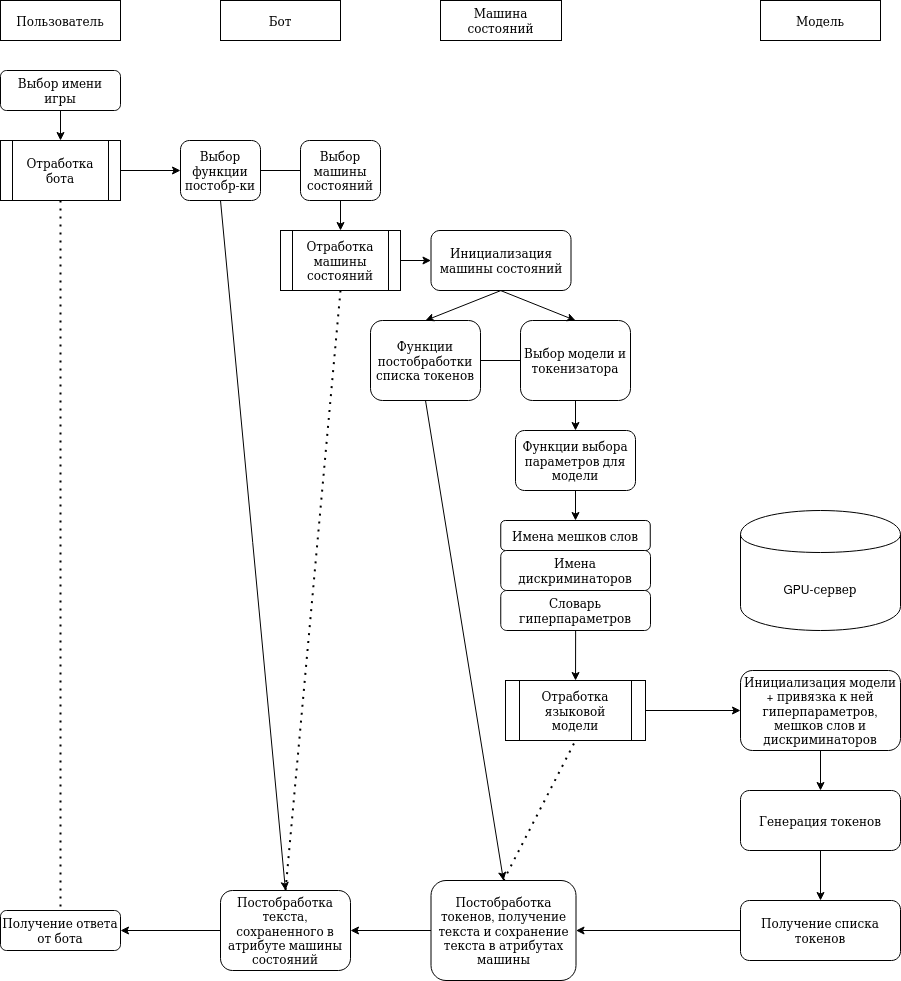

The diagram above was exported from draw.io. Its source (the exported page's mxGraphModel, read from the mxfile embedded in the PNG):
<mxGraphModel dx="2070" dy="1192" grid="1" gridSize="10" guides="1" tooltips="1" connect="1" arrows="1" fold="1" page="1" pageScale="1" pageWidth="1169" pageHeight="1654" background="#ffffff" math="0" shadow="0">
  <root>
    <mxCell id="WIyWlLk6GJQsqaUBKTNV-0" />
    <mxCell id="WIyWlLk6GJQsqaUBKTNV-1" parent="WIyWlLk6GJQsqaUBKTNV-0" />
    <mxCell id="c_iSIaSDONlQCqkjY3QY-12" value="Пользователь" style="rounded=0;whiteSpace=wrap;html=1;" vertex="1" parent="WIyWlLk6GJQsqaUBKTNV-1">
      <mxGeometry x="40" y="40" width="120" height="40" as="geometry" />
    </mxCell>
    <mxCell id="c_iSIaSDONlQCqkjY3QY-13" value="Бот" style="rounded=0;whiteSpace=wrap;html=1;" vertex="1" parent="WIyWlLk6GJQsqaUBKTNV-1">
      <mxGeometry x="260" y="40" width="120" height="40" as="geometry" />
    </mxCell>
    <mxCell id="c_iSIaSDONlQCqkjY3QY-14" value="Машина состояний" style="rounded=0;whiteSpace=wrap;html=1;" vertex="1" parent="WIyWlLk6GJQsqaUBKTNV-1">
      <mxGeometry x="480" y="40" width="121" height="40" as="geometry" />
    </mxCell>
    <mxCell id="c_iSIaSDONlQCqkjY3QY-15" value="Модель" style="rounded=0;whiteSpace=wrap;html=1;" vertex="1" parent="WIyWlLk6GJQsqaUBKTNV-1">
      <mxGeometry x="800" y="40" width="120" height="40" as="geometry" />
    </mxCell>
    <mxCell id="c_iSIaSDONlQCqkjY3QY-16" value="Выбор имени игры" style="rounded=1;whiteSpace=wrap;html=1;" vertex="1" parent="WIyWlLk6GJQsqaUBKTNV-1">
      <mxGeometry x="40" y="110" width="120" height="40" as="geometry" />
    </mxCell>
    <mxCell id="c_iSIaSDONlQCqkjY3QY-17" value="Получение ответа от бота" style="rounded=1;whiteSpace=wrap;html=1;" vertex="1" parent="WIyWlLk6GJQsqaUBKTNV-1">
      <mxGeometry x="40" y="950" width="120" height="40" as="geometry" />
    </mxCell>
    <mxCell id="c_iSIaSDONlQCqkjY3QY-18" value="Отработка бота" style="shape=process;whiteSpace=wrap;html=1;backgroundOutline=1;" vertex="1" parent="WIyWlLk6GJQsqaUBKTNV-1">
      <mxGeometry x="40" y="180" width="120" height="60" as="geometry" />
    </mxCell>
    <mxCell id="c_iSIaSDONlQCqkjY3QY-20" value="" style="endArrow=classic;html=1;exitX=0.5;exitY=1;exitDx=0;exitDy=0;entryX=0.5;entryY=0;entryDx=0;entryDy=0;" edge="1" parent="WIyWlLk6GJQsqaUBKTNV-1" source="c_iSIaSDONlQCqkjY3QY-16" target="c_iSIaSDONlQCqkjY3QY-18">
      <mxGeometry width="50" height="50" relative="1" as="geometry">
        <mxPoint x="270" y="250" as="sourcePoint" />
        <mxPoint x="320" y="200" as="targetPoint" />
      </mxGeometry>
    </mxCell>
    <mxCell id="c_iSIaSDONlQCqkjY3QY-21" value="" style="endArrow=none;dashed=1;html=1;dashPattern=1 3;strokeWidth=2;exitX=0.5;exitY=1;exitDx=0;exitDy=0;entryX=0.5;entryY=0;entryDx=0;entryDy=0;" edge="1" parent="WIyWlLk6GJQsqaUBKTNV-1" source="c_iSIaSDONlQCqkjY3QY-18" target="c_iSIaSDONlQCqkjY3QY-17">
      <mxGeometry width="50" height="50" relative="1" as="geometry">
        <mxPoint x="270" y="250" as="sourcePoint" />
        <mxPoint x="320" y="200" as="targetPoint" />
      </mxGeometry>
    </mxCell>
    <mxCell id="c_iSIaSDONlQCqkjY3QY-22" value="Выбор машины состояний" style="rounded=1;whiteSpace=wrap;html=1;" vertex="1" parent="WIyWlLk6GJQsqaUBKTNV-1">
      <mxGeometry x="340" y="180" width="80" height="60" as="geometry" />
    </mxCell>
    <mxCell id="c_iSIaSDONlQCqkjY3QY-23" value="Выбор функции постобр-ки " style="rounded=1;whiteSpace=wrap;html=1;" vertex="1" parent="WIyWlLk6GJQsqaUBKTNV-1">
      <mxGeometry x="220" y="180" width="80" height="60" as="geometry" />
    </mxCell>
    <mxCell id="c_iSIaSDONlQCqkjY3QY-24" value="" style="endArrow=classic;html=1;exitX=1;exitY=0.5;exitDx=0;exitDy=0;entryX=0;entryY=0.5;entryDx=0;entryDy=0;" edge="1" parent="WIyWlLk6GJQsqaUBKTNV-1" source="c_iSIaSDONlQCqkjY3QY-18" target="c_iSIaSDONlQCqkjY3QY-23">
      <mxGeometry width="50" height="50" relative="1" as="geometry">
        <mxPoint x="210" y="200" as="sourcePoint" />
        <mxPoint x="230" y="210" as="targetPoint" />
      </mxGeometry>
    </mxCell>
    <mxCell id="c_iSIaSDONlQCqkjY3QY-28" value="Отработка машины состояний" style="shape=process;whiteSpace=wrap;html=1;backgroundOutline=1;" vertex="1" parent="WIyWlLk6GJQsqaUBKTNV-1">
      <mxGeometry x="320" y="270" width="120" height="60" as="geometry" />
    </mxCell>
    <mxCell id="c_iSIaSDONlQCqkjY3QY-31" value="" style="endArrow=none;html=1;entryX=0;entryY=0.5;entryDx=0;entryDy=0;exitX=1;exitY=0.5;exitDx=0;exitDy=0;" edge="1" parent="WIyWlLk6GJQsqaUBKTNV-1" source="c_iSIaSDONlQCqkjY3QY-23" target="c_iSIaSDONlQCqkjY3QY-22">
      <mxGeometry width="50" height="50" relative="1" as="geometry">
        <mxPoint x="210" y="200" as="sourcePoint" />
        <mxPoint x="260" y="150" as="targetPoint" />
      </mxGeometry>
    </mxCell>
    <mxCell id="c_iSIaSDONlQCqkjY3QY-38" style="edgeStyle=orthogonalEdgeStyle;rounded=0;orthogonalLoop=1;jettySize=auto;html=1;exitX=0;exitY=0.5;exitDx=0;exitDy=0;entryX=1;entryY=0.5;entryDx=0;entryDy=0;" edge="1" parent="WIyWlLk6GJQsqaUBKTNV-1" source="c_iSIaSDONlQCqkjY3QY-32" target="c_iSIaSDONlQCqkjY3QY-17">
      <mxGeometry relative="1" as="geometry" />
    </mxCell>
    <mxCell id="c_iSIaSDONlQCqkjY3QY-32" value="Постобработка текста, сохраненного в атрибуте машины состояний" style="rounded=1;whiteSpace=wrap;html=1;" vertex="1" parent="WIyWlLk6GJQsqaUBKTNV-1">
      <mxGeometry x="260" y="930" width="130" height="80" as="geometry" />
    </mxCell>
    <mxCell id="c_iSIaSDONlQCqkjY3QY-34" value="" style="endArrow=classic;html=1;exitX=0.5;exitY=1;exitDx=0;exitDy=0;entryX=0.5;entryY=0;entryDx=0;entryDy=0;" edge="1" parent="WIyWlLk6GJQsqaUBKTNV-1" source="c_iSIaSDONlQCqkjY3QY-22" target="c_iSIaSDONlQCqkjY3QY-28">
      <mxGeometry width="50" height="50" relative="1" as="geometry">
        <mxPoint x="290" y="370" as="sourcePoint" />
        <mxPoint x="340" y="320" as="targetPoint" />
      </mxGeometry>
    </mxCell>
    <mxCell id="c_iSIaSDONlQCqkjY3QY-36" value="" style="endArrow=classic;html=1;exitX=0.5;exitY=1;exitDx=0;exitDy=0;entryX=0.5;entryY=0;entryDx=0;entryDy=0;" edge="1" parent="WIyWlLk6GJQsqaUBKTNV-1" source="c_iSIaSDONlQCqkjY3QY-23" target="c_iSIaSDONlQCqkjY3QY-32">
      <mxGeometry width="50" height="50" relative="1" as="geometry">
        <mxPoint x="255" y="240" as="sourcePoint" />
        <mxPoint x="320" y="370" as="targetPoint" />
      </mxGeometry>
    </mxCell>
    <mxCell id="c_iSIaSDONlQCqkjY3QY-39" value="" style="endArrow=none;dashed=1;html=1;dashPattern=1 3;strokeWidth=2;exitX=0.5;exitY=1;exitDx=0;exitDy=0;entryX=0.5;entryY=0;entryDx=0;entryDy=0;" edge="1" parent="WIyWlLk6GJQsqaUBKTNV-1" source="c_iSIaSDONlQCqkjY3QY-28" target="c_iSIaSDONlQCqkjY3QY-32">
      <mxGeometry width="50" height="50" relative="1" as="geometry">
        <mxPoint x="440" y="330" as="sourcePoint" />
        <mxPoint x="320" y="500" as="targetPoint" />
      </mxGeometry>
    </mxCell>
    <mxCell id="c_iSIaSDONlQCqkjY3QY-40" value="" style="endArrow=classic;html=1;exitX=1;exitY=0.5;exitDx=0;exitDy=0;" edge="1" parent="WIyWlLk6GJQsqaUBKTNV-1" source="c_iSIaSDONlQCqkjY3QY-28" target="c_iSIaSDONlQCqkjY3QY-41">
      <mxGeometry width="50" height="50" relative="1" as="geometry">
        <mxPoint x="440" y="280" as="sourcePoint" />
        <mxPoint x="480" y="300" as="targetPoint" />
      </mxGeometry>
    </mxCell>
    <mxCell id="c_iSIaSDONlQCqkjY3QY-41" value="Инициализация машины состояний " style="rounded=1;whiteSpace=wrap;html=1;" vertex="1" parent="WIyWlLk6GJQsqaUBKTNV-1">
      <mxGeometry x="470.5" y="270" width="140" height="60" as="geometry" />
    </mxCell>
    <mxCell id="c_iSIaSDONlQCqkjY3QY-42" value="Имена мешков слов" style="rounded=1;whiteSpace=wrap;html=1;" vertex="1" parent="WIyWlLk6GJQsqaUBKTNV-1">
      <mxGeometry x="540.25" y="560" width="149.5" height="30" as="geometry" />
    </mxCell>
    <mxCell id="c_iSIaSDONlQCqkjY3QY-43" value="Имена дискриминаторов" style="rounded=1;whiteSpace=wrap;html=1;" vertex="1" parent="WIyWlLk6GJQsqaUBKTNV-1">
      <mxGeometry x="540.25" y="590" width="149.75" height="40" as="geometry" />
    </mxCell>
    <mxCell id="c_iSIaSDONlQCqkjY3QY-44" value="Словарь гиперпараметров" style="rounded=1;whiteSpace=wrap;html=1;" vertex="1" parent="WIyWlLk6GJQsqaUBKTNV-1">
      <mxGeometry x="540.25" y="630" width="149.75" height="40" as="geometry" />
    </mxCell>
    <mxCell id="c_iSIaSDONlQCqkjY3QY-45" value="Функции постобработки списка токенов" style="rounded=1;whiteSpace=wrap;html=1;" vertex="1" parent="WIyWlLk6GJQsqaUBKTNV-1">
      <mxGeometry x="410" y="360" width="110" height="80" as="geometry" />
    </mxCell>
    <mxCell id="c_iSIaSDONlQCqkjY3QY-46" value="" style="endArrow=classic;html=1;exitX=0.5;exitY=1;exitDx=0;exitDy=0;entryX=0.5;entryY=0;entryDx=0;entryDy=0;" edge="1" parent="WIyWlLk6GJQsqaUBKTNV-1" source="c_iSIaSDONlQCqkjY3QY-41" target="c_iSIaSDONlQCqkjY3QY-45">
      <mxGeometry width="50" height="50" relative="1" as="geometry">
        <mxPoint x="440" y="390" as="sourcePoint" />
        <mxPoint x="490" y="340" as="targetPoint" />
      </mxGeometry>
    </mxCell>
    <mxCell id="c_iSIaSDONlQCqkjY3QY-48" value="" style="endArrow=classic;html=1;exitX=0.5;exitY=1;exitDx=0;exitDy=0;" edge="1" parent="WIyWlLk6GJQsqaUBKTNV-1" source="c_iSIaSDONlQCqkjY3QY-44" target="c_iSIaSDONlQCqkjY3QY-49">
      <mxGeometry width="50" height="50" relative="1" as="geometry">
        <mxPoint x="440" y="560" as="sourcePoint" />
        <mxPoint x="540" y="640" as="targetPoint" />
      </mxGeometry>
    </mxCell>
    <mxCell id="c_iSIaSDONlQCqkjY3QY-49" value="Отработка языковой модели" style="shape=process;whiteSpace=wrap;html=1;backgroundOutline=1;" vertex="1" parent="WIyWlLk6GJQsqaUBKTNV-1">
      <mxGeometry x="545" y="720" width="140" height="60" as="geometry" />
    </mxCell>
    <mxCell id="c_iSIaSDONlQCqkjY3QY-50" value="Выбор модели и токенизатора" style="rounded=1;whiteSpace=wrap;html=1;" vertex="1" parent="WIyWlLk6GJQsqaUBKTNV-1">
      <mxGeometry x="560" y="360" width="110" height="80" as="geometry" />
    </mxCell>
    <mxCell id="c_iSIaSDONlQCqkjY3QY-53" value="" style="endArrow=classic;html=1;entryX=0.5;entryY=0;entryDx=0;entryDy=0;" edge="1" parent="WIyWlLk6GJQsqaUBKTNV-1" target="c_iSIaSDONlQCqkjY3QY-50">
      <mxGeometry width="50" height="50" relative="1" as="geometry">
        <mxPoint x="540" y="330" as="sourcePoint" />
        <mxPoint x="490" y="370" as="targetPoint" />
      </mxGeometry>
    </mxCell>
    <mxCell id="c_iSIaSDONlQCqkjY3QY-54" value="" style="endArrow=none;html=1;entryX=0;entryY=0.5;entryDx=0;entryDy=0;exitX=1;exitY=0.5;exitDx=0;exitDy=0;" edge="1" parent="WIyWlLk6GJQsqaUBKTNV-1" source="c_iSIaSDONlQCqkjY3QY-45" target="c_iSIaSDONlQCqkjY3QY-50">
      <mxGeometry width="50" height="50" relative="1" as="geometry">
        <mxPoint x="440" y="420" as="sourcePoint" />
        <mxPoint x="490" y="370" as="targetPoint" />
      </mxGeometry>
    </mxCell>
    <mxCell id="c_iSIaSDONlQCqkjY3QY-58" value="Функции выбора параметров для модели" style="rounded=1;whiteSpace=wrap;html=1;" vertex="1" parent="WIyWlLk6GJQsqaUBKTNV-1">
      <mxGeometry x="555" y="470" width="120" height="60" as="geometry" />
    </mxCell>
    <mxCell id="c_iSIaSDONlQCqkjY3QY-59" value="" style="endArrow=classic;html=1;exitX=0.5;exitY=1;exitDx=0;exitDy=0;entryX=0.5;entryY=0;entryDx=0;entryDy=0;" edge="1" parent="WIyWlLk6GJQsqaUBKTNV-1" source="c_iSIaSDONlQCqkjY3QY-50" target="c_iSIaSDONlQCqkjY3QY-58">
      <mxGeometry width="50" height="50" relative="1" as="geometry">
        <mxPoint x="440" y="580" as="sourcePoint" />
        <mxPoint x="490" y="530" as="targetPoint" />
      </mxGeometry>
    </mxCell>
    <mxCell id="c_iSIaSDONlQCqkjY3QY-61" value="" style="endArrow=none;dashed=1;html=1;dashPattern=1 3;strokeWidth=2;entryX=0.5;entryY=1;entryDx=0;entryDy=0;exitX=0.5;exitY=0;exitDx=0;exitDy=0;" edge="1" parent="WIyWlLk6GJQsqaUBKTNV-1" source="c_iSIaSDONlQCqkjY3QY-63" target="c_iSIaSDONlQCqkjY3QY-49">
      <mxGeometry width="50" height="50" relative="1" as="geometry">
        <mxPoint x="615" y="850" as="sourcePoint" />
        <mxPoint x="530" y="620" as="targetPoint" />
      </mxGeometry>
    </mxCell>
    <mxCell id="c_iSIaSDONlQCqkjY3QY-62" value="" style="endArrow=classic;html=1;exitX=0.5;exitY=1;exitDx=0;exitDy=0;entryX=0.5;entryY=0;entryDx=0;entryDy=0;" edge="1" parent="WIyWlLk6GJQsqaUBKTNV-1" source="c_iSIaSDONlQCqkjY3QY-58" target="c_iSIaSDONlQCqkjY3QY-42">
      <mxGeometry width="50" height="50" relative="1" as="geometry">
        <mxPoint x="480" y="600" as="sourcePoint" />
        <mxPoint x="530" y="550" as="targetPoint" />
      </mxGeometry>
    </mxCell>
    <mxCell id="c_iSIaSDONlQCqkjY3QY-63" value="Постобработка токенов, получение текста и сохранение текста в атрибутах машины" style="rounded=1;whiteSpace=wrap;html=1;" vertex="1" parent="WIyWlLk6GJQsqaUBKTNV-1">
      <mxGeometry x="470.5" y="920" width="145" height="100" as="geometry" />
    </mxCell>
    <mxCell id="c_iSIaSDONlQCqkjY3QY-64" value="" style="endArrow=classic;html=1;exitX=0.5;exitY=1;exitDx=0;exitDy=0;entryX=0.5;entryY=0;entryDx=0;entryDy=0;" edge="1" parent="WIyWlLk6GJQsqaUBKTNV-1" source="c_iSIaSDONlQCqkjY3QY-45" target="c_iSIaSDONlQCqkjY3QY-63">
      <mxGeometry width="50" height="50" relative="1" as="geometry">
        <mxPoint x="480" y="720" as="sourcePoint" />
        <mxPoint x="530" y="670" as="targetPoint" />
      </mxGeometry>
    </mxCell>
    <mxCell id="c_iSIaSDONlQCqkjY3QY-65" value="" style="endArrow=classic;html=1;exitX=0;exitY=0.5;exitDx=0;exitDy=0;entryX=1;entryY=0.5;entryDx=0;entryDy=0;" edge="1" parent="WIyWlLk6GJQsqaUBKTNV-1" source="c_iSIaSDONlQCqkjY3QY-63" target="c_iSIaSDONlQCqkjY3QY-32">
      <mxGeometry width="50" height="50" relative="1" as="geometry">
        <mxPoint x="480" y="800" as="sourcePoint" />
        <mxPoint x="530" y="750" as="targetPoint" />
      </mxGeometry>
    </mxCell>
    <mxCell id="c_iSIaSDONlQCqkjY3QY-66" value="" style="endArrow=classic;html=1;exitX=1;exitY=0.5;exitDx=0;exitDy=0;entryX=0;entryY=0.5;entryDx=0;entryDy=0;" edge="1" parent="WIyWlLk6GJQsqaUBKTNV-1" source="c_iSIaSDONlQCqkjY3QY-49" target="c_iSIaSDONlQCqkjY3QY-67">
      <mxGeometry width="50" height="50" relative="1" as="geometry">
        <mxPoint x="685" y="760" as="sourcePoint" />
        <mxPoint x="760" y="750" as="targetPoint" />
      </mxGeometry>
    </mxCell>
    <mxCell id="c_iSIaSDONlQCqkjY3QY-67" value="Инициализация модели + привязка к ней гиперпараметров, мешков слов и дискриминаторов" style="rounded=1;whiteSpace=wrap;html=1;" vertex="1" parent="WIyWlLk6GJQsqaUBKTNV-1">
      <mxGeometry x="780" y="710" width="160" height="80" as="geometry" />
    </mxCell>
    <mxCell id="c_iSIaSDONlQCqkjY3QY-68" value="GPU-сервер" style="shape=cylinder;whiteSpace=wrap;html=1;boundedLbl=1;backgroundOutline=1;" vertex="1" parent="WIyWlLk6GJQsqaUBKTNV-1">
      <mxGeometry x="780" y="550" width="160" height="120" as="geometry" />
    </mxCell>
    <mxCell id="c_iSIaSDONlQCqkjY3QY-69" value="Генерация токенов" style="rounded=1;whiteSpace=wrap;html=1;" vertex="1" parent="WIyWlLk6GJQsqaUBKTNV-1">
      <mxGeometry x="780" y="830" width="160" height="60" as="geometry" />
    </mxCell>
    <mxCell id="c_iSIaSDONlQCqkjY3QY-70" value="Получение списка токенов" style="rounded=1;whiteSpace=wrap;html=1;" vertex="1" parent="WIyWlLk6GJQsqaUBKTNV-1">
      <mxGeometry x="780" y="940" width="160" height="60" as="geometry" />
    </mxCell>
    <mxCell id="c_iSIaSDONlQCqkjY3QY-71" value="" style="endArrow=classic;html=1;exitX=0.5;exitY=1;exitDx=0;exitDy=0;entryX=0.5;entryY=0;entryDx=0;entryDy=0;" edge="1" parent="WIyWlLk6GJQsqaUBKTNV-1" source="c_iSIaSDONlQCqkjY3QY-67" target="c_iSIaSDONlQCqkjY3QY-69">
      <mxGeometry width="50" height="50" relative="1" as="geometry">
        <mxPoint x="700" y="860" as="sourcePoint" />
        <mxPoint x="750" y="810" as="targetPoint" />
      </mxGeometry>
    </mxCell>
    <mxCell id="c_iSIaSDONlQCqkjY3QY-72" value="" style="endArrow=classic;html=1;exitX=0.5;exitY=1;exitDx=0;exitDy=0;entryX=0.5;entryY=0;entryDx=0;entryDy=0;" edge="1" parent="WIyWlLk6GJQsqaUBKTNV-1" source="c_iSIaSDONlQCqkjY3QY-69" target="c_iSIaSDONlQCqkjY3QY-70">
      <mxGeometry width="50" height="50" relative="1" as="geometry">
        <mxPoint x="700" y="860" as="sourcePoint" />
        <mxPoint x="750" y="810" as="targetPoint" />
      </mxGeometry>
    </mxCell>
    <mxCell id="c_iSIaSDONlQCqkjY3QY-73" value="" style="endArrow=classic;html=1;exitX=0;exitY=0.5;exitDx=0;exitDy=0;entryX=1;entryY=0.5;entryDx=0;entryDy=0;" edge="1" parent="WIyWlLk6GJQsqaUBKTNV-1" source="c_iSIaSDONlQCqkjY3QY-70" target="c_iSIaSDONlQCqkjY3QY-63">
      <mxGeometry width="50" height="50" relative="1" as="geometry">
        <mxPoint x="640" y="960" as="sourcePoint" />
        <mxPoint x="690" y="910" as="targetPoint" />
      </mxGeometry>
    </mxCell>
  </root>
</mxGraphModel>